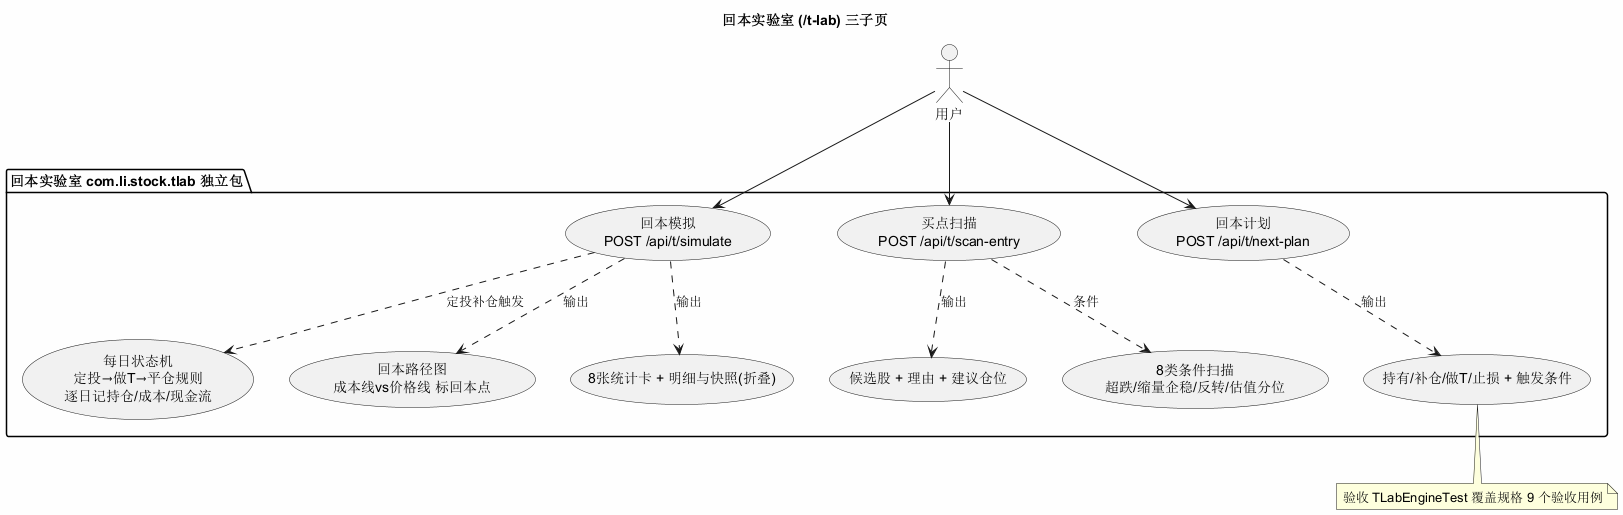

The diagram above was rendered by PlantUML. Its source (embedded in the PNG):
@startuml 06_t_lab
skinparam backgroundColor #FEFEFE
title 回本实验室 (/t-lab) 三子页

actor 用户 as U
package "回本实验室 com.li.stock.tlab 独立包" {
  usecase "回本模拟\nPOST /api/t/simulate" as UC1
  usecase "买点扫描\nPOST /api/t/scan-entry" as UC2
  usecase "回本计划\nPOST /api/t/next-plan" as UC3
  usecase "每日状态机\n定投→做T→平仓规则\n逐日记持仓/成本/现金流" as UC11
  usecase "回本路径图\n成本线vs价格线 标回本点" as OUT1
  usecase "8张统计卡 + 明细与快照(折叠)" as OUT2
  usecase "8类条件扫描\n超跌/缩量企稳/反转/估值分位" as COND
  usecase "候选股 + 理由 + 建议仓位" as OUT3
  usecase "持有/补仓/做T/止损 + 触发条件" as OUT4
}
U --> UC1
U --> UC2
U --> UC3
UC1 ..> UC11 : 定投补仓触发
UC1 ..> OUT1 : 输出
UC1 ..> OUT2 : 输出
UC2 ..> COND : 条件
UC2 ..> OUT3 : 输出
UC3 ..> OUT4 : 输出
note bottom
  验收 TLabEngineTest 覆盖规格 9 个验收用例
end note
@enduml